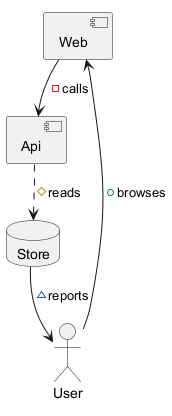

The diagram above was rendered by PlantUML. Its source (embedded in the PNG):
@startuml
component Web
component Api
database Store
actor User
User --> Web : +browses
Web --> Api : -calls
Api ..> Store : #reads
Store --> User : ~reports
@enduml